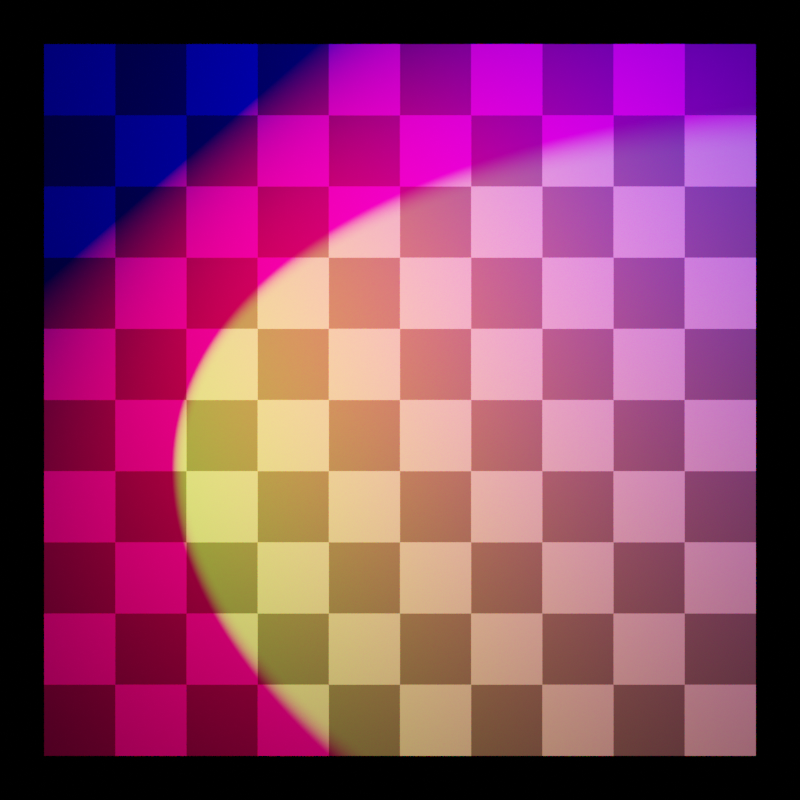 # Source: lights.blend  (saved by Blender 3.4.6; exported with 4.5.12 LTS)
import bpy
from mathutils import Matrix  # noqa: F401  (used for matrix-valued properties, if any)

bpy.ops.wm.read_factory_settings(use_empty=True)
scene = bpy.context.scene
scene.name = 'Scene'

# ---- collections
col_collection = bpy.data.collections.new('Collection'); scene.collection.children.link(col_collection)

# ---- materials (node trees are filled in below, after node groups)
mat_ground = bpy.data.materials.new('Ground')

# ---- material node trees
mat_ground.use_nodes = True; mat_ground.node_tree.nodes.clear()
_N = mat_ground.node_tree.nodes; _L = mat_ground.node_tree.links
n0 = _N.new('ShaderNodeTexChecker'); n0.name = 'Checker Texture'; n0.location = (-187, 311)
n0.inputs[3].default_value = 10.0
n1 = _N.new('ShaderNodeBsdfDiffuse'); n1.name = 'Diffuse BSDF'; n1.location = (27, 306)
n2 = _N.new('ShaderNodeOutputMaterial'); n2.name = 'Material Output'; n2.location = (253, 299)
_L.new(n1.outputs[0], n2.inputs[0])
_L.new(n0.outputs[0], n1.inputs[0])
n2.is_active_output = True

# ---- world
world_world = bpy.data.worlds.new('World'); scene.world = world_world
world_world.use_nodes = True; world_world.node_tree.nodes.clear()
_N = world_world.node_tree.nodes; _L = world_world.node_tree.links
n0 = _N.new('ShaderNodeOutputWorld'); n0.name = 'World Output'; n0.location = (300, 300)
n1 = _N.new('ShaderNodeBackground'); n1.name = 'Background'; n1.location = (10, 300)
n1.inputs[0].default_value = (0.0, 0.0, 0.0, 1.0)
_L.new(n1.outputs[0], n0.inputs[0])
n0.is_active_output = True
world_world.color = (0.05088, 0.05088, 0.05088)
world_world.use_sun_shadow = False
world_world.sun_shadow_jitter_overblur = 0.0

# ---- cameras
cam_camera = bpy.data.cameras.new('Camera')
cam_camera.clip_end = 100.0
cam_camera.ortho_scale = 7.314

# ---- lights
light_light = bpy.data.lights.new('Light', 'POINT')
light_light.color = (0.0, 0.0, 1.0)
light_light.transmission_factor = 0.0
light_light.energy = 1000.0
light_light.shadow_maximum_resolution = 0.006
light_light.use_absolute_resolution = True
light_light_001 = bpy.data.lights.new('Light.001', 'SPOT')
light_light_001.color = (0.0, 1.0, 0.0)
light_light_001.transmission_factor = 0.0
light_light_001.energy = 1000.0
light_light_001.shadow_maximum_resolution = 0.006
light_light_001.use_absolute_resolution = True
light_light_001.spot_size = 1.309
light_light_002 = bpy.data.lights.new('Light.002', 'AREA')
light_light_002.color = (1.0, 0.0, 0.0)
light_light_002.transmission_factor = 0.0
light_light_002.energy = 785.4
light_light_002.shadow_soft_size = 0.1
light_light_002.shadow_maximum_resolution = 0.006
light_light_002.use_absolute_resolution = True
light_light_002.shape = 'RECTANGLE'
light_light_002.size = 0.1
light_light_002.size_y = 0.1

# ---- meshes
me_groundplane = bpy.data.meshes.new('GroundPlane')
me_groundplane.from_pydata([(-1.0, -1.0, 0.0), (1.0, -1.0, 0.0), (-1.0, 1.0, 0.0), (1.0, 1.0, 0.0)], [], [(0, 1, 3, 2)])
_uv = me_groundplane.uv_layers.new(name='UVMap')
_uv.uv.foreach_set('vector', [0.0, 0.0, 1.0, 0.0, 1.0, 1.0, 0.0, 1.0])
me_groundplane.materials.append(mat_ground)
me_groundplane.update()

# ---- objects
ob_light = bpy.data.objects.new('Light', light_light)
ob_camera = bpy.data.objects.new('Camera', cam_camera)
ob_groundplane = bpy.data.objects.new('GroundPlane', me_groundplane)
ob_light_001 = bpy.data.objects.new('Light.001', light_light_001)
ob_light_002 = bpy.data.objects.new('Light.002', light_light_002)

# ---- transforms, parenting, visibility, modifiers, constraints
ob_light.location = (2.776, 2.948, 3.068)
ob_light.lock_rotations_4d = False
ob_light.empty_display_type = 'ARROWS'
ob_light.color = (0.0, 0.0, 0.0, 0.0)
ob_light.lineart.crease_threshold = 0.0
ob_camera.location = (0.0, 0.0, 12.49)
ob_camera.lock_rotations_4d = False
ob_camera.empty_display_type = 'ARROWS'
ob_camera.color = (0.0, 0.0, 0.0, 0.0)
ob_camera.display_type = 'WIRE'
ob_camera.lineart.crease_threshold = 0.0
ob_groundplane.location = (0.0, 0.0, 0.0)
ob_groundplane.scale = (4.0, 4.0, 4.0)
ob_light_001.location = (-2.997, -0.2266, 3.305)
ob_light_001.rotation_euler = (-0.09078, -0.7944, -0.05657)
ob_light_001.lock_rotations_4d = False
ob_light_001.empty_display_type = 'ARROWS'
ob_light_001.color = (0.0, 0.0, 0.0, 0.0)
ob_light_001.lineart.crease_threshold = 0.0
ob_light_002.location = (-1.02, 1.663, 2.599)
ob_light_002.rotation_euler = (-0.01098, -0.9927, -0.8404)
ob_light_002.lock_rotations_4d = False
ob_light_002.empty_display_type = 'ARROWS'
ob_light_002.color = (0.0, 0.0, 0.0, 0.0)
ob_light_002.lineart.crease_threshold = 0.0

# ---- collection membership
col_collection.objects.link(ob_light)
col_collection.objects.link(ob_camera)
col_collection.objects.link(ob_groundplane)
col_collection.objects.link(ob_light_001)
col_collection.objects.link(ob_light_002)

# ---- scene / render settings (as saved in the file)
scene.camera = ob_camera
scene.frame_start = 1; scene.frame_end = 250; scene.frame_set(1)
scene.render.engine = 'CYCLES'
scene.render.resolution_x = 256
scene.render.resolution_y = 256
scene.cycles.use_denoising = False
scene.cycles.sampling_pattern = 'TABULATED_SOBOL'
scene.cycles.use_adaptive_sampling = False
scene.cycles.use_light_tree = False
scene.cycles.blur_glossy = 0.0
scene.cycles.max_bounces = 32
scene.cycles.diffuse_bounces = 32
scene.cycles.glossy_bounces = 32
scene.cycles.transmission_bounces = 32
scene.cycles.volume_bounces = 32
scene.cycles.transparent_max_bounces = 32
scene.cycles.sample_clamp_indirect = 0.0
scene.view_settings.view_transform = 'Filmic'
bpy.context.view_layer.update()
